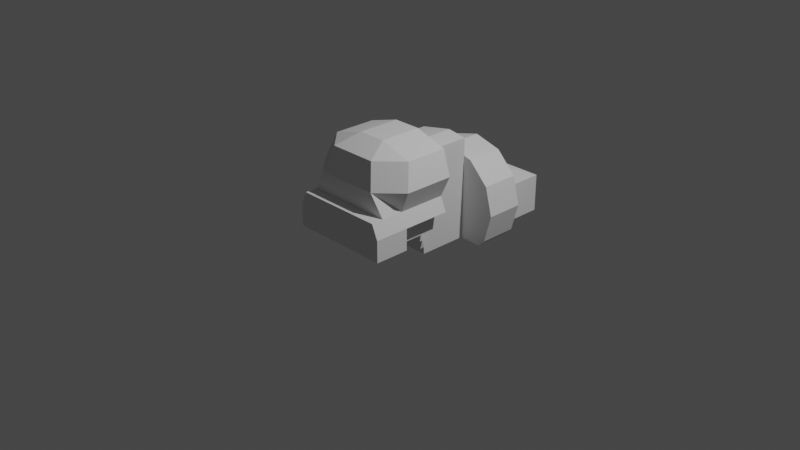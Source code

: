 # Source: KN2Cabin.blend  (saved by Blender 3.1.7; exported with 4.5.12 LTS)
import bpy
from mathutils import Matrix  # noqa: F401  (used for matrix-valued properties, if any)

bpy.ops.wm.read_factory_settings(use_empty=True)
scene = bpy.context.scene
scene.name = 'Scene'

# ---- collections
col_collection = bpy.data.collections.new('Collection'); scene.collection.children.link(col_collection)

# ---- world
world_world = bpy.data.worlds.new('World'); scene.world = world_world
world_world.use_nodes = True; world_world.node_tree.nodes.clear()
_N = world_world.node_tree.nodes; _L = world_world.node_tree.links
n0 = _N.new('ShaderNodeOutputWorld'); n0.name = 'World Output'; n0.location = (300, 300)
n1 = _N.new('ShaderNodeBackground'); n1.name = 'Background'; n1.location = (10, 300)
n1.inputs[0].default_value = (0.05088, 0.05088, 0.05088, 1.0)
_L.new(n1.outputs[0], n0.inputs[0])
n0.is_active_output = True
world_world.color = (0.05088, 0.05088, 0.05088)
world_world.use_sun_shadow = False
world_world.sun_shadow_jitter_overblur = 0.0

# ---- cameras
cam_camera = bpy.data.cameras.new('Camera')
cam_camera.clip_end = 100.0
cam_camera.ortho_scale = 7.314

# ---- lights
light_light = bpy.data.lights.new('Light', 'POINT')
light_light.transmission_factor = 0.0
light_light.energy = 1000.0
light_light.shadow_soft_size = 0.1
light_light.shadow_maximum_resolution = 0.006
light_light.use_absolute_resolution = True

# ---- meshes
me_cylinder = bpy.data.meshes.new('Cylinder')
me_cylinder.from_pydata([(-1.083e-08, 1.12, 0.6165), (-0.4144, -0.4217, -3.055e-07), (-0.2296, 0.1, -0.3), (-0.5112, -0.36, 0.8923), (-1.083e-08, 0.7, 0.6165), (-0.4144, 0.1046, -3.055e-07), (-0.5112, 0.1046, 0.8923), (0.3082, 1.12, 0.5339), (0.4144, -0.4217, -3.055e-07), (-0.5319, 1.49, -0.2031), (0.5112, -0.36, 0.8923), (0.3082, 0.7, 0.5339), (0.4144, 0.1046, -3.055e-07), (0.2093, 0.1, -0.3), (0.5112, 0.1046, 0.8923), (-0.4144, -0.4217, 0.2337), (-0.4144, 0.1046, 0.2337), (-0.5319, 1.49, 0.2037), (0.5339, 1.12, 0.3082), (0.4144, 0.1046, 0.2337), (0.5339, 0.7, 0.3082), (0.4144, -0.4217, 0.2337), (0.2296, 0.1046, -3.055e-07), (0.5319, 1.49, -0.2031), (0.6165, 1.12, 3.033e-09), (-0.2296, 0.1046, -3.055e-07), (0.6165, 0.7, -7.046e-08), (-0.2296, -0.4217, -3.055e-07), (0.2296, -0.4217, -3.055e-07), (0.5319, 1.49, 0.2037), (0.5339, 1.12, -0.3082), (0.5339, 0.7, -0.3082), (0.4621, 1.12, -0.38), (-0.2296, -0.36, -0.1), (0.4621, 0.7, -0.38), (0.2296, -0.36, -0.1), (-0.2296, 0.05, -0.1), (0.2296, 0.05, -0.1), (0.21, 0.7, -0.3761), (-0.4661, 1.12, -0.3761), (0.2296, 0.1046, -0.2), (-0.2296, 0.1046, -0.2), (-0.5339, 1.12, -0.3082), (-0.2296, 0.05, -0.2), (0.2296, 0.05, -0.2), (-0.6165, 1.12, 7.652e-08), (-0.5528, -0.8, -3.055e-07), (-0.5339, 1.12, 0.3082), (-0.5528, -0.8, 0.2337), (-0.5339, 0.7, 0.3082), (-0.3082, 1.12, 0.5339), (-0.4846, -0.4217, 0.3865), (-0.3082, 0.7, 0.5339), (-0.5969, -0.4468, 0.6221), (-0.5969, 0.1046, 0.6221), (0.5319, 1.12, 0.2037), (0.5319, 1.12, -0.2031), (0.5969, 0.1046, 0.6221), (0.5969, -0.4468, 0.6221), (-0.5319, 1.12, -0.2031), (-0.5319, 1.12, 0.2037), (-0.4846, 0.1046, 0.3865), (0.5319, 1.12, -0.0488), (-0.5528, 0.1046, 0.2337), (-0.5319, 1.12, -0.05609), (0.4846, 0.1046, 0.3865), (0.5528, 0.1046, 0.2337), (0.22, 0.7, 0.5575), (0.21, 0.15, -0.3761), (0.4846, -0.4217, 0.3865), (-0.4661, 0.15, -0.3761), (0.5528, -0.4217, 0.2337), (-0.5339, 0.15, -0.3082), (-0.5528, -0.4217, 0.2337), (-0.6165, 0.15, 1.76e-08), (-0.1545, 0.1046, 1.0), (-0.5339, 0.15, 0.3082), (0.1545, 0.1046, 1.0), (0.1545, -0.36, 1.0), (-0.3664, 0.15, 0.7082), (-0.1545, -0.36, 1.0), (-1.083e-08, 0.7, 0.7834), (-0.4852, -0.8, 0.3865), (-0.3664, 0.7, 0.7082), (-0.2623, -0.6061, 0.8923), (0.22, 0.7, 0.7522), (0.5528, -0.8, 0.2337), (1.093e-08, 0.15, 0.7834), (0.5528, -0.8, -3.055e-07), (0.22, 0.15, 0.7522), (0.09675, -0.8, -3.055e-07), (-0.2296, 0.15, -0.3), (0.2093, 0.15, -0.3), (0.4852, -0.8, 0.3865), (-0.09675, -0.8, -3.055e-07), (-0.2296, 0.15, 0.6969), (0.2623, -0.6061, 0.8923), (-0.4846, -0.6678, 0.3865), (0.2195, 0.15, 0.6969), (-0.3499, -0.6929, 0.6221), (0.4846, -0.6678, 0.3865), (0.3499, -0.6929, 0.6221), (-0.5528, -0.4217, -3.055e-07), (0.5528, -0.4217, -3.055e-07), (-0.09675, -0.4217, -3.055e-07), (0.09675, -0.4217, -3.055e-07), (-0.09675, -0.3921, 0.2816), (0.09675, -0.3921, 0.2816), (-0.09675, -0.6506, 0.4037), (0.09675, -0.6506, 0.4037), (-0.2296, 0.1046, 0.6969), (0.2195, 0.1046, 0.6969)], [], [(67, 4, 0, 7, 11), (7, 18, 20, 11), (18, 24, 26, 20), (24, 30, 31, 26), (30, 32, 34, 31), (4, 67, 85, 81, 83, 49, 52), (34, 38, 67, 11, 20, 26, 31), (47, 50, 52, 49), (50, 0, 4, 52), (56, 59, 64, 45, 42, 39, 32, 30, 24, 62), (60, 55, 62, 24, 18, 7, 0, 50, 47, 45, 64), (64, 59, 9, 17, 60), (9, 23, 29, 17), (62, 55, 29, 23, 56), (9, 59, 56, 23), (55, 60, 17, 29), (95, 91, 92, 68, 70, 72, 74, 76, 79), (38, 34, 32, 39, 70, 68), (85, 89, 87, 81), (81, 87, 79, 83), (49, 83, 79, 76), (39, 42, 72, 70), (95, 110, 41, 2, 91), (40, 111, 98, 68, 92), (41, 40, 13, 2), (13, 92, 91, 2), (111, 110, 95, 98), (42, 45, 74, 72), (75, 80, 3, 6), (51, 99, 97), (12, 8, 21, 19), (25, 27, 33, 36, 43, 41), (37, 35, 28, 22, 40, 44), (1, 5, 16, 15), (93, 86, 88, 90, 94, 46, 48, 82), (73, 63, 61, 51, 97, 82, 48), (36, 33, 35, 37), (41, 110, 111, 40, 22, 12, 19, 66, 65, 57, 14, 77, 75, 6, 54, 61, 63, 16, 5, 25), (104, 105, 28, 35, 33, 27), (8, 12, 22, 28, 105, 90, 88, 103), (13, 40, 92), (37, 44, 43, 36), (21, 71, 66, 19), (51, 61, 54, 53), (65, 69, 58, 57), (58, 101, 96, 10), (14, 57, 58, 10), (27, 25, 5, 1, 102, 46, 94, 104), (45, 47, 49, 76, 74), (3, 84, 99, 53), (16, 63, 73, 15), (3, 53, 54, 6), (14, 10, 78, 77), (77, 78, 80, 75), (69, 65, 66, 71, 86, 93, 100), (100, 101, 69), (67, 38, 68, 89, 85), (96, 101, 99, 84), (69, 101, 58), (73, 48, 46, 102), (98, 95, 79, 87, 89), (10, 96, 78), (80, 84, 3), (78, 96, 84, 80), (53, 99, 51), (15, 73, 102, 1), (103, 88, 86, 71), (82, 97, 100, 93), (8, 103, 71, 21), (97, 99, 101, 100), (104, 106, 107, 105), (106, 108, 109, 107), (94, 108, 106, 104), (105, 107, 109, 90), (90, 109, 108, 94), (44, 40, 41, 43)])
_uv = me_cylinder.uv_layers.new(name='UVMap')
_uv.uv.foreach_set('vector', [0.9405, 1.0, 1.0, 1.0, 1.0, 0.5, 0.9167, 0.5, 0.9167, 1.0, 0.9167, 0.5, 0.8333, 0.5, 0.8333, 1.0, 0.9167, 1.0, 0.8333, 0.5, 0.75, 0.5, 0.75, 1.0, 0.8333, 1.0, 0.75, 0.5, 0.6667, 0.5, 0.6667, 1.0, 0.75, 1.0, 0.6667, 0.5, 0.6402, 0.5, 0.6402, 1.0, 0.6667, 1.0, 7.451e-08, 1.0, 0.9405, 1.0, 0.9405, 1.0, 1.0, 1.0, 0.08333, 1.0, 0.1667, 1.0, 0.08333, 1.0, 0.4299, 0.1021, 0.25, 0.01, 0.3356, 0.4671, 0.37, 0.4578, 0.4578, 0.37, 0.49, 0.25, 0.4578, 0.13, 0.1667, 0.5, 0.08333, 0.5, 0.08333, 1.0, 0.1667, 1.0, 0.08333, 0.5, 7.451e-08, 0.5, 7.451e-08, 1.0, 0.08333, 1.0, 0.9571, 0.1709, 0.5429, 0.1709, 0.5429, 0.2282, 0.51, 0.25, 0.5422, 0.13, 0.5686, 0.1036, 0.9299, 0.1021, 0.9578, 0.13, 0.99, 0.25, 0.9571, 0.231, 0.5429, 0.3293, 0.9571, 0.3293, 0.9571, 0.231, 0.99, 0.25, 0.9578, 0.37, 0.87, 0.4578, 0.75, 0.49, 0.63, 0.4578, 0.5422, 0.37, 0.51, 0.25, 0.5429, 0.2282, 0.4654, 0.09035, 0.375, 0.09035, 0.375, 0.25, 0.625, 0.25, 0.625, 0.09035, 0.375, 0.25, 0.375, 0.5, 0.625, 0.5, 0.625, 0.25, 0.4698, 0.6596, 0.625, 0.6596, 0.625, 0.5, 0.375, 0.5, 0.375, 0.6596, 0.125, 0.5, 0.125, 0.6596, 0.375, 0.6596, 0.375, 0.5, 0.625, 0.6596, 0.875, 0.6596, 0.875, 0.5, 0.625, 0.5, 0.1641, 0.467, 0.1394, 0.09835, 0.247, 0.04991, 0.25, 0.01, 0.06856, 0.1036, 0.04215, 0.13, 0.01, 0.25, 0.04215, 0.37, 0.13, 0.4578, 0.5, 1.0, 0.6402, 1.0, 0.6402, 0.5, 0.3584, 0.5, 0.3584, 1.0, 0.5, 1.0, 0.9405, 1.0, 0.9405, 1.0, 1.0, 1.0, 1.0, 1.0, 7.451e-08, 1.0, 7.451e-08, 1.0, 0.08333, 1.0, 0.08333, 1.0, 0.1667, 1.0, 0.1667, 1.0, 0.1667, 1.0, 0.1667, 1.0, 0.3584, 0.5, 0.3333, 0.5, 0.3333, 1.0, 0.3584, 1.0, 0.625, 0.1204, 0.625, 0.01103, 0.3991, 0.0, 0.375, 0.0, 0.375, 0.1204, 0.3991, 0.739, 0.625, 0.739, 0.625, 0.6296, 0.5827, 0.6296, 0.375, 0.6296, 0.3991, 1.0, 0.3991, 0.75, 0.375, 0.75, 0.375, 1.0, 0.375, 0.75, 0.375, 0.6296, 0.125, 0.6296, 0.125, 0.75, 0.625, 0.739, 0.875, 0.739, 0.875, 0.6296, 0.625, 0.6296, 0.3333, 0.5, 0.25, 0.5, 0.25, 1.0, 0.3333, 1.0, 0.7917, 0.5, 0.7917, 0.75, 0.875, 0.75, 0.875, 0.5, 0.5625, 0.0, 0.625, 0.0, 0.5625, 0.0, 0.375, 0.5, 0.375, 0.75, 0.5, 0.75, 0.5, 0.5, 0.2083, 0.5, 0.2083, 0.75, 0.2083, 0.75, 0.2083, 0.625, 0.2083, 0.625, 0.2083, 0.5, 0.2917, 0.625, 0.2917, 0.75, 0.2917, 0.75, 0.2917, 0.5, 0.2917, 0.5, 0.2917, 0.625, 0.375, 0.0, 0.375, 0.25, 0.5, 0.25, 0.5, 0.0, 0.5625, 0.75, 0.5, 0.75, 0.375, 0.75, 0.375, 0.8333, 0.375, 0.8889, 0.375, 1.0, 0.5, 1.0, 0.5625, 1.0, 0.5, 0.0, 0.5, 0.25, 0.5625, 0.25, 0.5625, 0.0, 0.5625, 0.0, 0.5625, 1.0, 0.5, 1.0, 0.2083, 0.625, 0.2083, 0.75, 0.2917, 0.75, 0.2917, 0.625, 0.375, 0.3388, 0.5949, 0.3225, 0.5949, 0.4275, 0.375, 0.4167, 0.375, 0.4167, 0.375, 0.5, 0.5, 0.5, 0.5, 0.5, 0.5625, 0.5, 0.625, 0.5, 0.625, 0.5, 0.625, 0.4167, 0.625, 0.3333, 0.625, 0.25, 0.625, 0.25, 0.5625, 0.25, 0.5, 0.25, 0.5, 0.25, 0.375, 0.25, 0.375, 0.3333, 0.375, 0.8889, 0.375, 0.8611, 0.375, 0.8333, 0.375, 0.8333, 0.375, 0.9167, 0.375, 0.9167, 0.375, 0.75, 0.375, 0.5, 0.2917, 0.5, 0.2917, 0.75, 0.375, 0.8611, 0.375, 0.8611, 0.375, 0.75, 0.375, 0.75, 0.375, 0.75, 0.3991, 0.739, 0.375, 0.6296, 0.2917, 0.625, 0.2917, 0.625, 0.2083, 0.625, 0.2083, 0.625, 0.5, 0.75, 0.5, 0.75, 0.5, 0.5, 0.5, 0.5, 0.5625, 0.0, 0.5625, 0.25, 0.625, 0.25, 0.625, 0.0, 0.5625, 0.5, 0.5625, 0.75, 0.625, 0.75, 0.625, 0.5, 0.625, 0.75, 0.625, 0.75, 0.625, 0.75, 0.625, 0.75, 0.625, 0.5, 0.625, 0.5, 0.625, 0.75, 0.625, 0.75, 0.375, 0.9167, 0.2083, 0.5, 0.125, 0.5, 0.125, 0.75, 0.125, 0.75, 0.125, 0.75, 0.2083, 0.75, 0.375, 0.8889, 0.25, 0.5, 0.1667, 0.5, 0.1667, 1.0, 0.1667, 1.0, 0.25, 1.0, 0.875, 0.75, 0.875, 0.75, 0.875, 0.75, 0.875, 0.75, 0.5, 0.25, 0.5, 0.25, 0.5, 0.0, 0.5, 0.0, 0.875, 0.75, 0.875, 0.75, 0.875, 0.5, 0.875, 0.5, 0.625, 0.5, 0.625, 0.75, 0.7083, 0.75, 0.7083, 0.5, 0.7083, 0.5, 0.7083, 0.75, 0.7917, 0.75, 0.7917, 0.5, 0.5625, 0.75, 0.5625, 0.5, 0.5, 0.5, 0.5, 0.75, 0.5, 0.75, 0.5625, 0.75, 0.5625, 0.75, 0.5625, 0.75, 0.625, 0.75, 0.5625, 0.75, 0.3356, 0.4671, 0.25, 0.01, 0.3356, 0.4671, 0.3356, 0.4671, 0.3356, 0.4671, 0.0, 0.0, 0.0, 0.0, 0.0, 0.0, 0.0, 0.0, 0.5625, 0.75, 0.625, 0.75, 0.625, 0.75, 0.5, 0.0, 0.5, 0.0, 0.375, 0.0, 0.375, 0.0, 0.3277, 0.4692, 0.1641, 0.467, 0.13, 0.4578, 0.25, 0.49, 0.3356, 0.4671, 0.625, 0.75, 0.625, 0.75, 0.7083, 0.75, 0.7917, 0.75, 0.7917, 0.75, 0.875, 0.75, 0.7083, 0.75, 0.7083, 0.75, 0.7917, 0.75, 0.7917, 0.75, 0.625, 0.0, 0.625, 0.0, 0.5625, 0.0, 0.5, 0.0, 0.5, 0.0, 0.375, 0.0, 0.375, 0.0, 0.375, 0.75, 0.375, 0.75, 0.5, 0.75, 0.5, 0.75, 0.5625, 1.0, 0.5625, 1.0, 0.5625, 0.75, 0.5625, 0.75, 0.375, 0.75, 0.375, 0.75, 0.5, 0.75, 0.5, 0.75, 0.5625, 1.0, 0.0, 0.0, 0.625, 0.75, 0.5625, 0.75, 0.375, 0.8889, 0.375, 0.8889, 0.375, 0.8611, 0.375, 0.8611, 0.375, 0.8889, 0.375, 0.8889, 0.375, 0.8611, 0.375, 0.8611, 0.375, 0.8889, 0.375, 0.8889, 0.375, 0.8889, 0.375, 0.8889, 0.375, 0.8611, 0.375, 0.8611, 0.375, 0.8611, 0.375, 0.8611, 0.375, 0.8611, 0.375, 0.8611, 0.375, 0.8889, 0.375, 0.8889, 0.2917, 0.625, 0.2862, 0.5105, 0.2083, 0.5, 0.2083, 0.625])
me_cylinder.use_remesh_fix_poles = True
me_cylinder.use_remesh_preserve_attributes = False
me_cylinder.update()

# ---- objects
ob_light = bpy.data.objects.new('Light', light_light)
ob_camera = bpy.data.objects.new('Camera', cam_camera)
ob_freeiva = bpy.data.objects.new('FreeIva', None)
ob_shellcollider = bpy.data.objects.new('shellCollider', me_cylinder)
ob_empty = bpy.data.objects.new('Empty', None)

# ---- transforms, parenting, visibility, modifiers, constraints
ob_light.location = (4.076, 1.005, 5.904)
ob_light.rotation_euler = (0.6503, 0.05522, 1.866)
ob_light.lock_rotations_4d = False
ob_light.empty_display_type = 'ARROWS'
ob_light.color = (0.0, 0.0, 0.0, 0.0)
ob_light.lineart.crease_threshold = 0.0
ob_camera.location = (7.359, -6.926, 4.958)
ob_camera.rotation_euler = (1.109, 0.0, 0.8149)
ob_camera.lock_rotations_4d = False
ob_camera.empty_display_type = 'ARROWS'
ob_camera.color = (0.0, 0.0, 0.0, 0.0)
ob_camera.display_type = 'WIRE'
ob_camera.lineart.crease_threshold = 0.0
ob_freeiva.location = (0.0, 0.0, 0.0)
ob_shellcollider.parent = ob_freeiva
ob_shellcollider.location = (0.0, 0.0, 0.0)
ob_empty.location = (0.1895, 0.4598, 0.0)

# ---- collection membership
col_collection.objects.link(ob_light)
col_collection.objects.link(ob_camera)
col_collection.objects.link(ob_freeiva)
col_collection.objects.link(ob_shellcollider)
col_collection.objects.link(ob_empty)

# ---- scene / render settings (as saved in the file)
scene.camera = ob_camera
scene.frame_start = 1; scene.frame_end = 250; scene.frame_set(1)
scene.render.engine = 'BLENDER_EEVEE_NEXT'
scene.cycles.sampling_pattern = 'TABULATED_SOBOL'
scene.cycles.use_light_tree = False
scene.view_settings.view_transform = 'Filmic'
bpy.context.view_layer.update()
